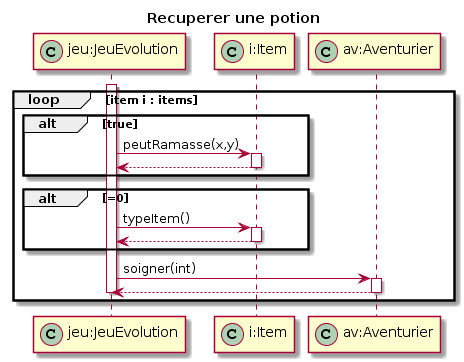

The diagram above was rendered by PlantUML. Its source (embedded in the PNG):
@startuml
title Recuperer une potion
participant "jeu:JeuEvolution" as 1 << (C,#ADD1B2) >>
participant "i:Item" as 2 << (C,#ADD1B2) >>
participant "av:Aventurier" as 3 << (C,#ADD1B2) >>


    loop item i : items
    activate 1
    alt true
    1 -> 2 : peutRamasse(x,y)
    activate 2
    2 --> 1
    deactivate 2
    end
    alt =0
    1 -> 2 : typeItem()
    activate 2
    2 --> 1
    deactivate 2
    end


    
    1->3 : soigner(int)
    activate 3
    3-->1
    deactivate 3
    deactivate 1
    end
@enduml